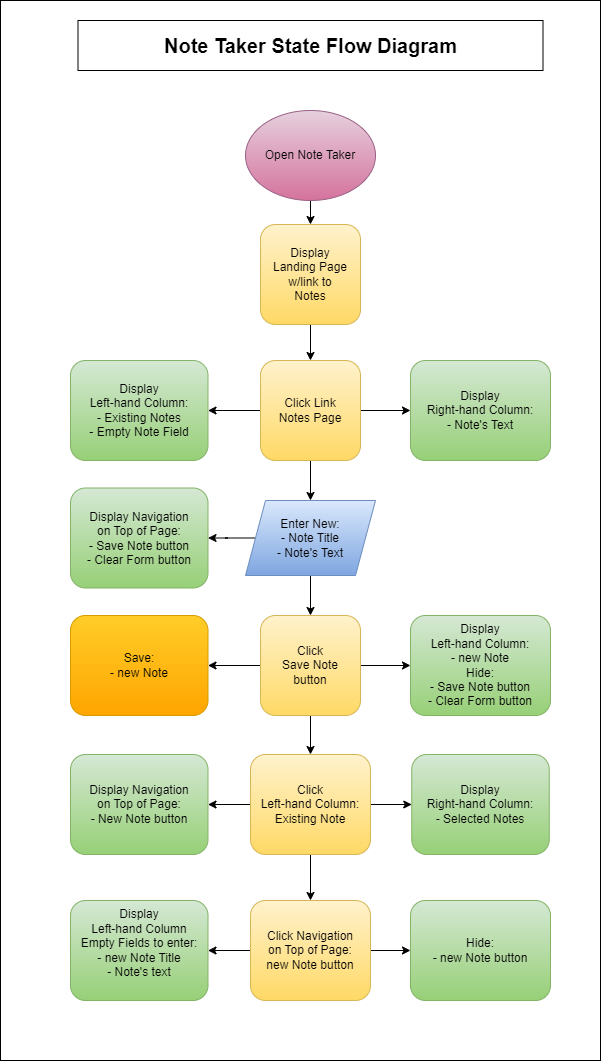

The diagram above was exported from draw.io. Its source (the exported page's mxGraphModel, read from the mxfile embedded in the PNG):
<mxGraphModel dx="982" dy="1138" grid="1" gridSize="10" guides="1" tooltips="1" connect="1" arrows="1" fold="1" page="1" pageScale="1" pageWidth="827" pageHeight="1169" math="0" shadow="0">
  <root>
    <mxCell id="WIyWlLk6GJQsqaUBKTNV-0" />
    <mxCell id="WIyWlLk6GJQsqaUBKTNV-1" parent="WIyWlLk6GJQsqaUBKTNV-0" />
    <mxCell id="-U2Ri11RDm38GhS74fRP-1" value="" style="rounded=0;whiteSpace=wrap;html=1;" parent="WIyWlLk6GJQsqaUBKTNV-1" vertex="1">
      <mxGeometry x="50" y="30" width="600" height="1060" as="geometry" />
    </mxCell>
    <mxCell id="kvDQ8AXltHR7zPl5-_Ko-1" style="edgeStyle=orthogonalEdgeStyle;rounded=0;orthogonalLoop=1;jettySize=auto;html=1;exitX=0.5;exitY=1;exitDx=0;exitDy=0;entryX=0.5;entryY=0;entryDx=0;entryDy=0;" parent="WIyWlLk6GJQsqaUBKTNV-1" source="kvDQ8AXltHR7zPl5-_Ko-3" target="kvDQ8AXltHR7zPl5-_Ko-0" edge="1">
      <mxGeometry relative="1" as="geometry">
        <mxPoint x="377" y="170" as="sourcePoint" />
      </mxGeometry>
    </mxCell>
    <mxCell id="DQzQz7sJmeaZPMZ-QyAq-13" style="edgeStyle=orthogonalEdgeStyle;rounded=0;orthogonalLoop=1;jettySize=auto;html=1;exitX=0;exitY=0.5;exitDx=0;exitDy=0;entryX=1;entryY=0.5;entryDx=0;entryDy=0;" edge="1" parent="WIyWlLk6GJQsqaUBKTNV-1" source="-U2Ri11RDm38GhS74fRP-26" target="DQzQz7sJmeaZPMZ-QyAq-8">
      <mxGeometry relative="1" as="geometry" />
    </mxCell>
    <mxCell id="DQzQz7sJmeaZPMZ-QyAq-14" style="edgeStyle=orthogonalEdgeStyle;rounded=0;orthogonalLoop=1;jettySize=auto;html=1;exitX=1;exitY=0.5;exitDx=0;exitDy=0;entryX=0;entryY=0.5;entryDx=0;entryDy=0;" edge="1" parent="WIyWlLk6GJQsqaUBKTNV-1" source="-U2Ri11RDm38GhS74fRP-26" target="DQzQz7sJmeaZPMZ-QyAq-12">
      <mxGeometry relative="1" as="geometry" />
    </mxCell>
    <mxCell id="DQzQz7sJmeaZPMZ-QyAq-17" style="edgeStyle=orthogonalEdgeStyle;rounded=0;orthogonalLoop=1;jettySize=auto;html=1;exitX=0.5;exitY=1;exitDx=0;exitDy=0;entryX=0.5;entryY=0;entryDx=0;entryDy=0;" edge="1" parent="WIyWlLk6GJQsqaUBKTNV-1" source="-U2Ri11RDm38GhS74fRP-26" target="DQzQz7sJmeaZPMZ-QyAq-11">
      <mxGeometry relative="1" as="geometry" />
    </mxCell>
    <mxCell id="-U2Ri11RDm38GhS74fRP-26" value="Click Link&lt;br&gt;&lt;div&gt;Notes Page&lt;/div&gt;" style="rounded=1;whiteSpace=wrap;html=1;fontSize=12;glass=0;strokeWidth=1;shadow=0;fillColor=#fff2cc;strokeColor=#d6b656;gradientColor=#ffd966;" parent="WIyWlLk6GJQsqaUBKTNV-1" vertex="1">
      <mxGeometry x="310" y="390" width="100" height="100" as="geometry" />
    </mxCell>
    <mxCell id="GeJZSbbIbyYR2MWtKyNq-0" value="&lt;b&gt;&lt;font style=&quot;font-size: 20px;&quot;&gt;Note Taker State Flow Diagram&lt;/font&gt;&lt;/b&gt;" style="rounded=0;whiteSpace=wrap;html=1;" parent="WIyWlLk6GJQsqaUBKTNV-1" vertex="1">
      <mxGeometry x="127.5" y="50" width="465" height="50" as="geometry" />
    </mxCell>
    <mxCell id="DQzQz7sJmeaZPMZ-QyAq-10" style="edgeStyle=orthogonalEdgeStyle;rounded=0;orthogonalLoop=1;jettySize=auto;html=1;exitX=0.5;exitY=1;exitDx=0;exitDy=0;" edge="1" parent="WIyWlLk6GJQsqaUBKTNV-1" source="kvDQ8AXltHR7zPl5-_Ko-0" target="-U2Ri11RDm38GhS74fRP-26">
      <mxGeometry relative="1" as="geometry" />
    </mxCell>
    <mxCell id="kvDQ8AXltHR7zPl5-_Ko-0" value="Display&lt;br&gt;Landing Page&lt;div&gt;w/link to&lt;/div&gt;&lt;div&gt;Notes&lt;/div&gt;" style="rounded=1;whiteSpace=wrap;html=1;fontSize=12;glass=0;strokeWidth=1;shadow=0;fillColor=#fff2cc;strokeColor=#d6b656;gradientColor=#ffd966;" parent="WIyWlLk6GJQsqaUBKTNV-1" vertex="1">
      <mxGeometry x="310" y="254" width="100" height="100" as="geometry" />
    </mxCell>
    <mxCell id="kvDQ8AXltHR7zPl5-_Ko-3" value="Open Note Taker" style="ellipse;whiteSpace=wrap;html=1;fillColor=#e6d0de;strokeColor=#996185;gradientColor=#d5739d;" parent="WIyWlLk6GJQsqaUBKTNV-1" vertex="1">
      <mxGeometry x="295" y="140" width="130" height="90" as="geometry" />
    </mxCell>
    <mxCell id="DQzQz7sJmeaZPMZ-QyAq-20" style="edgeStyle=orthogonalEdgeStyle;rounded=0;orthogonalLoop=1;jettySize=auto;html=1;exitX=0;exitY=0.5;exitDx=0;exitDy=0;entryX=1;entryY=0.5;entryDx=0;entryDy=0;" edge="1" parent="WIyWlLk6GJQsqaUBKTNV-1" source="FDUYLTiO41S4ZlPkRx0F-15" target="DQzQz7sJmeaZPMZ-QyAq-19">
      <mxGeometry relative="1" as="geometry" />
    </mxCell>
    <mxCell id="DQzQz7sJmeaZPMZ-QyAq-22" style="edgeStyle=orthogonalEdgeStyle;rounded=0;orthogonalLoop=1;jettySize=auto;html=1;exitX=1;exitY=0.5;exitDx=0;exitDy=0;entryX=0;entryY=0.5;entryDx=0;entryDy=0;" edge="1" parent="WIyWlLk6GJQsqaUBKTNV-1" source="FDUYLTiO41S4ZlPkRx0F-15" target="DQzQz7sJmeaZPMZ-QyAq-21">
      <mxGeometry relative="1" as="geometry" />
    </mxCell>
    <mxCell id="DQzQz7sJmeaZPMZ-QyAq-24" style="edgeStyle=orthogonalEdgeStyle;rounded=0;orthogonalLoop=1;jettySize=auto;html=1;exitX=0.5;exitY=1;exitDx=0;exitDy=0;entryX=0.5;entryY=0;entryDx=0;entryDy=0;" edge="1" parent="WIyWlLk6GJQsqaUBKTNV-1" source="FDUYLTiO41S4ZlPkRx0F-15" target="DQzQz7sJmeaZPMZ-QyAq-23">
      <mxGeometry relative="1" as="geometry" />
    </mxCell>
    <mxCell id="FDUYLTiO41S4ZlPkRx0F-15" value="Click&lt;div&gt;Save&amp;nbsp;&lt;span style=&quot;background-color: initial;&quot;&gt;Note&lt;/span&gt;&lt;div&gt;button&lt;/div&gt;&lt;/div&gt;" style="rounded=1;whiteSpace=wrap;html=1;fontSize=12;glass=0;strokeWidth=1;shadow=0;fillColor=#fff2cc;strokeColor=#d6b656;gradientColor=#ffd966;" parent="WIyWlLk6GJQsqaUBKTNV-1" vertex="1">
      <mxGeometry x="310" y="645" width="100" height="100" as="geometry" />
    </mxCell>
    <mxCell id="DQzQz7sJmeaZPMZ-QyAq-8" value="Display&lt;div&gt;Left-hand Column:&lt;br&gt;&lt;div&gt;- Existing Notes&lt;/div&gt;&lt;div&gt;- Empty Note Field&lt;/div&gt;&lt;/div&gt;" style="rounded=1;whiteSpace=wrap;html=1;fontSize=12;glass=0;strokeWidth=1;shadow=0;fillColor=#d5e8d4;strokeColor=#82b366;gradientColor=#97d077;" vertex="1" parent="WIyWlLk6GJQsqaUBKTNV-1">
      <mxGeometry x="120" y="390" width="137.5" height="100" as="geometry" />
    </mxCell>
    <mxCell id="DQzQz7sJmeaZPMZ-QyAq-16" style="edgeStyle=orthogonalEdgeStyle;rounded=0;orthogonalLoop=1;jettySize=auto;html=1;exitX=0.5;exitY=1;exitDx=0;exitDy=0;entryX=0.5;entryY=0;entryDx=0;entryDy=0;" edge="1" parent="WIyWlLk6GJQsqaUBKTNV-1" source="DQzQz7sJmeaZPMZ-QyAq-11" target="FDUYLTiO41S4ZlPkRx0F-15">
      <mxGeometry relative="1" as="geometry" />
    </mxCell>
    <mxCell id="DQzQz7sJmeaZPMZ-QyAq-18" style="edgeStyle=orthogonalEdgeStyle;rounded=0;orthogonalLoop=1;jettySize=auto;html=1;exitX=0;exitY=0.5;exitDx=0;exitDy=0;entryX=1;entryY=0.5;entryDx=0;entryDy=0;" edge="1" parent="WIyWlLk6GJQsqaUBKTNV-1" source="DQzQz7sJmeaZPMZ-QyAq-11" target="DQzQz7sJmeaZPMZ-QyAq-15">
      <mxGeometry relative="1" as="geometry" />
    </mxCell>
    <mxCell id="DQzQz7sJmeaZPMZ-QyAq-11" value="Enter New:&lt;div&gt;- Note Title&lt;/div&gt;&lt;div&gt;- Note's Text&lt;/div&gt;" style="shape=parallelogram;perimeter=parallelogramPerimeter;whiteSpace=wrap;html=1;fixedSize=1;fillColor=#dae8fc;strokeColor=#6c8ebf;gradientColor=#7ea6e0;" vertex="1" parent="WIyWlLk6GJQsqaUBKTNV-1">
      <mxGeometry x="295" y="530" width="130" height="75" as="geometry" />
    </mxCell>
    <mxCell id="DQzQz7sJmeaZPMZ-QyAq-12" value="Display&lt;div&gt;Right-hand&amp;nbsp;&lt;span style=&quot;background-color: initial;&quot;&gt;Column:&lt;/span&gt;&lt;/div&gt;&lt;div&gt;- Note's Text&lt;br&gt;&lt;/div&gt;" style="rounded=1;whiteSpace=wrap;html=1;fontSize=12;glass=0;strokeWidth=1;shadow=0;fillColor=#d5e8d4;strokeColor=#82b366;gradientColor=#97d077;" vertex="1" parent="WIyWlLk6GJQsqaUBKTNV-1">
      <mxGeometry x="460" y="390" width="140" height="100" as="geometry" />
    </mxCell>
    <mxCell id="DQzQz7sJmeaZPMZ-QyAq-15" value="Display&amp;nbsp;&lt;span style=&quot;background-color: initial;&quot;&gt;Navigation&lt;/span&gt;&lt;div&gt;&lt;span style=&quot;background-color: initial;&quot;&gt;on Top of Page:&lt;/span&gt;&lt;div&gt;&lt;div&gt;- Save Note button&lt;/div&gt;&lt;div&gt;- Clear Form button&lt;/div&gt;&lt;/div&gt;&lt;/div&gt;" style="rounded=1;whiteSpace=wrap;html=1;fontSize=12;glass=0;strokeWidth=1;shadow=0;fillColor=#d5e8d4;strokeColor=#82b366;gradientColor=#97d077;" vertex="1" parent="WIyWlLk6GJQsqaUBKTNV-1">
      <mxGeometry x="120" y="517.5" width="137.5" height="100" as="geometry" />
    </mxCell>
    <mxCell id="DQzQz7sJmeaZPMZ-QyAq-19" value="Save:&lt;div&gt;- new Note&lt;/div&gt;" style="rounded=1;whiteSpace=wrap;html=1;fontSize=12;glass=0;strokeWidth=1;shadow=0;fillColor=#ffcd28;strokeColor=#d79b00;gradientColor=#ffa500;" vertex="1" parent="WIyWlLk6GJQsqaUBKTNV-1">
      <mxGeometry x="120" y="645" width="137.5" height="100" as="geometry" />
    </mxCell>
    <mxCell id="DQzQz7sJmeaZPMZ-QyAq-21" value="Display&lt;div&gt;Left-hand&amp;nbsp;&lt;span style=&quot;background-color: initial;&quot;&gt;Column:&lt;/span&gt;&lt;/div&gt;&lt;div&gt;&lt;span style=&quot;background-color: initial;&quot;&gt;-&amp;nbsp;&lt;/span&gt;&lt;span style=&quot;background-color: initial;&quot;&gt;new Note&lt;/span&gt;&lt;/div&gt;&lt;div&gt;&lt;span style=&quot;background-color: initial;&quot;&gt;Hide:&lt;/span&gt;&lt;/div&gt;&lt;div&gt;&lt;div&gt;- Save Note button&lt;/div&gt;&lt;div&gt;- Clear Form button&lt;/div&gt;&lt;/div&gt;" style="rounded=1;whiteSpace=wrap;html=1;fontSize=12;glass=0;strokeWidth=1;shadow=0;fillColor=#d5e8d4;strokeColor=#82b366;gradientColor=#97d077;" vertex="1" parent="WIyWlLk6GJQsqaUBKTNV-1">
      <mxGeometry x="460" y="645" width="140" height="100" as="geometry" />
    </mxCell>
    <mxCell id="DQzQz7sJmeaZPMZ-QyAq-28" style="edgeStyle=orthogonalEdgeStyle;rounded=0;orthogonalLoop=1;jettySize=auto;html=1;exitX=0.5;exitY=1;exitDx=0;exitDy=0;" edge="1" parent="WIyWlLk6GJQsqaUBKTNV-1" source="DQzQz7sJmeaZPMZ-QyAq-23" target="DQzQz7sJmeaZPMZ-QyAq-27">
      <mxGeometry relative="1" as="geometry" />
    </mxCell>
    <mxCell id="DQzQz7sJmeaZPMZ-QyAq-29" style="edgeStyle=orthogonalEdgeStyle;rounded=0;orthogonalLoop=1;jettySize=auto;html=1;exitX=0;exitY=0.5;exitDx=0;exitDy=0;entryX=1;entryY=0.5;entryDx=0;entryDy=0;" edge="1" parent="WIyWlLk6GJQsqaUBKTNV-1" source="DQzQz7sJmeaZPMZ-QyAq-23" target="DQzQz7sJmeaZPMZ-QyAq-26">
      <mxGeometry relative="1" as="geometry" />
    </mxCell>
    <mxCell id="DQzQz7sJmeaZPMZ-QyAq-30" style="edgeStyle=orthogonalEdgeStyle;rounded=0;orthogonalLoop=1;jettySize=auto;html=1;exitX=1;exitY=0.5;exitDx=0;exitDy=0;entryX=0;entryY=0.5;entryDx=0;entryDy=0;" edge="1" parent="WIyWlLk6GJQsqaUBKTNV-1" source="DQzQz7sJmeaZPMZ-QyAq-23" target="DQzQz7sJmeaZPMZ-QyAq-25">
      <mxGeometry relative="1" as="geometry" />
    </mxCell>
    <mxCell id="DQzQz7sJmeaZPMZ-QyAq-23" value="Click&lt;div&gt;Left-hand&amp;nbsp;&lt;span style=&quot;background-color: initial;&quot;&gt;Column:&lt;/span&gt;&lt;br&gt;&lt;div&gt;Existing&amp;nbsp;&lt;span style=&quot;background-color: initial;&quot;&gt;Note&lt;/span&gt;&lt;/div&gt;&lt;/div&gt;" style="rounded=1;whiteSpace=wrap;html=1;fontSize=12;glass=0;strokeWidth=1;shadow=0;fillColor=#fff2cc;strokeColor=#d6b656;gradientColor=#ffd966;" vertex="1" parent="WIyWlLk6GJQsqaUBKTNV-1">
      <mxGeometry x="300" y="784" width="120" height="100" as="geometry" />
    </mxCell>
    <mxCell id="DQzQz7sJmeaZPMZ-QyAq-25" value="Display&lt;div&gt;Right-hand Column:&lt;br&gt;&lt;div&gt;- Selected Notes&lt;/div&gt;&lt;/div&gt;" style="rounded=1;whiteSpace=wrap;html=1;fontSize=12;glass=0;strokeWidth=1;shadow=0;fillColor=#d5e8d4;strokeColor=#82b366;gradientColor=#97d077;" vertex="1" parent="WIyWlLk6GJQsqaUBKTNV-1">
      <mxGeometry x="461.25" y="784" width="137.5" height="100" as="geometry" />
    </mxCell>
    <mxCell id="DQzQz7sJmeaZPMZ-QyAq-26" value="Display&amp;nbsp;&lt;span style=&quot;background-color: initial;&quot;&gt;Navigation&lt;/span&gt;&lt;div&gt;&lt;span style=&quot;background-color: initial;&quot;&gt;on Top of Page:&lt;/span&gt;&lt;div&gt;&lt;div&gt;- New Note button&lt;/div&gt;&lt;/div&gt;&lt;/div&gt;" style="rounded=1;whiteSpace=wrap;html=1;fontSize=12;glass=0;strokeWidth=1;shadow=0;fillColor=#d5e8d4;strokeColor=#82b366;gradientColor=#97d077;" vertex="1" parent="WIyWlLk6GJQsqaUBKTNV-1">
      <mxGeometry x="120" y="784" width="137.5" height="100" as="geometry" />
    </mxCell>
    <mxCell id="DQzQz7sJmeaZPMZ-QyAq-33" style="edgeStyle=orthogonalEdgeStyle;rounded=0;orthogonalLoop=1;jettySize=auto;html=1;exitX=1;exitY=0.5;exitDx=0;exitDy=0;entryX=0;entryY=0.5;entryDx=0;entryDy=0;" edge="1" parent="WIyWlLk6GJQsqaUBKTNV-1" source="DQzQz7sJmeaZPMZ-QyAq-27" target="DQzQz7sJmeaZPMZ-QyAq-32">
      <mxGeometry relative="1" as="geometry" />
    </mxCell>
    <mxCell id="DQzQz7sJmeaZPMZ-QyAq-34" style="edgeStyle=orthogonalEdgeStyle;rounded=0;orthogonalLoop=1;jettySize=auto;html=1;exitX=0;exitY=0.5;exitDx=0;exitDy=0;entryX=1;entryY=0.5;entryDx=0;entryDy=0;" edge="1" parent="WIyWlLk6GJQsqaUBKTNV-1" source="DQzQz7sJmeaZPMZ-QyAq-27" target="DQzQz7sJmeaZPMZ-QyAq-31">
      <mxGeometry relative="1" as="geometry" />
    </mxCell>
    <mxCell id="DQzQz7sJmeaZPMZ-QyAq-27" value="Click&amp;nbsp;&lt;span style=&quot;background-color: initial;&quot;&gt;Navigation&lt;/span&gt;&lt;div&gt;&lt;span style=&quot;background-color: initial;&quot;&gt;on Top of Page:&lt;/span&gt;&lt;/div&gt;&lt;div&gt;&lt;div&gt;new&amp;nbsp;&lt;span style=&quot;background-color: initial;&quot;&gt;Note button&lt;/span&gt;&lt;/div&gt;&lt;/div&gt;" style="rounded=1;whiteSpace=wrap;html=1;fontSize=12;glass=0;strokeWidth=1;shadow=0;fillColor=#fff2cc;strokeColor=#d6b656;gradientColor=#ffd966;" vertex="1" parent="WIyWlLk6GJQsqaUBKTNV-1">
      <mxGeometry x="300" y="930" width="120" height="100" as="geometry" />
    </mxCell>
    <mxCell id="DQzQz7sJmeaZPMZ-QyAq-31" value="Display&lt;div&gt;Left-hand Column&lt;br&gt;&lt;div&gt;Empty Fields to enter:&lt;/div&gt;&lt;div&gt;- new Note Title&lt;/div&gt;&lt;div&gt;- Note's text&lt;/div&gt;&lt;div&gt;&lt;br&gt;&lt;/div&gt;&lt;/div&gt;" style="rounded=1;whiteSpace=wrap;html=1;fontSize=12;glass=0;strokeWidth=1;shadow=0;fillColor=#d5e8d4;strokeColor=#82b366;gradientColor=#97d077;" vertex="1" parent="WIyWlLk6GJQsqaUBKTNV-1">
      <mxGeometry x="120" y="930" width="137.5" height="100" as="geometry" />
    </mxCell>
    <mxCell id="DQzQz7sJmeaZPMZ-QyAq-32" value="&lt;div&gt;&lt;span style=&quot;background-color: initial;&quot;&gt;Hide:&lt;/span&gt;&lt;/div&gt;&lt;div&gt;&lt;div&gt;- new Note button&lt;/div&gt;&lt;/div&gt;" style="rounded=1;whiteSpace=wrap;html=1;fontSize=12;glass=0;strokeWidth=1;shadow=0;fillColor=#d5e8d4;strokeColor=#82b366;gradientColor=#97d077;" vertex="1" parent="WIyWlLk6GJQsqaUBKTNV-1">
      <mxGeometry x="460" y="930" width="140" height="100" as="geometry" />
    </mxCell>
  </root>
</mxGraphModel>